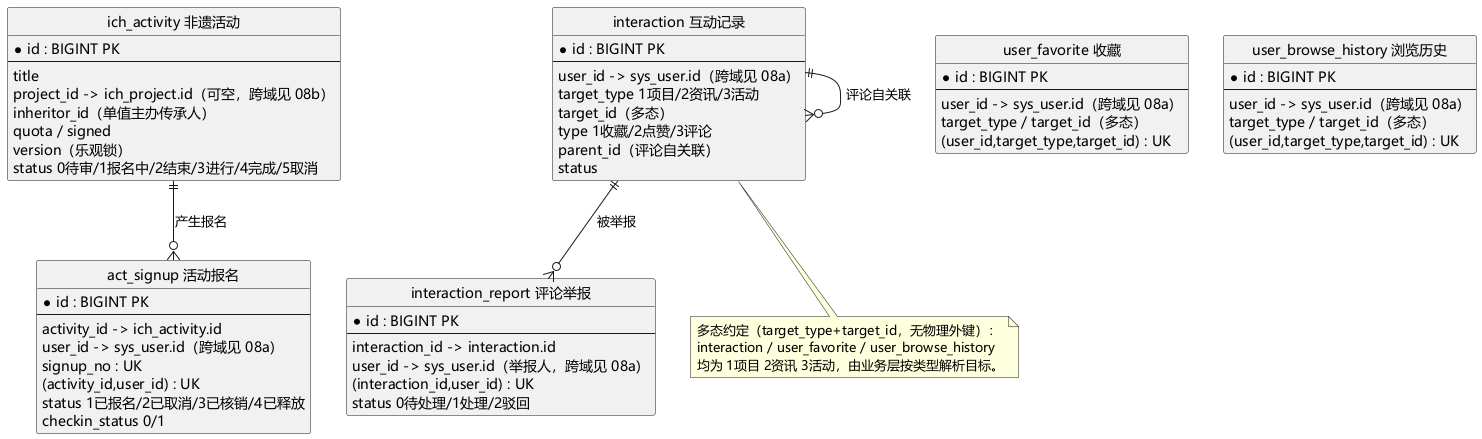

The diagram above was rendered by PlantUML. Its source (embedded in the PNG):
@startuml er-activity-interaction
' 局部逻辑 E-R 图（三）：活动与互动域（6 表）
' 依据：sql/00_schema.sql；MySQL/H2 均无物理 FOREIGN KEY，连线为业务层逻辑外键。
' 多态目标（target_type+target_id）不建物理外键，仅在 note 说明，不画跨目标连线。

skinparam defaultFontName Microsoft YaHei
skinparam shadowing false
skinparam entity {
  BackgroundColor #F7FAFC
  BorderColor #5A7A99
}
hide circle

entity "ich_activity 非遗活动" as ACT {
  * id : BIGINT PK
  --
  title
  project_id -> ich_project.id（可空，跨域见 08b）
  inheritor_id（单值主办传承人）
  quota / signed
  version（乐观锁）
  status 0待审/1报名中/2结束/3进行/4完成/5取消
}
entity "act_signup 活动报名" as SG {
  * id : BIGINT PK
  --
  activity_id -> ich_activity.id
  user_id -> sys_user.id（跨域见 08a）
  signup_no : UK
  (activity_id,user_id) : UK
  status 1已报名/2已取消/3已核销/4已释放
  checkin_status 0/1
}
entity "interaction 互动记录" as INT {
  * id : BIGINT PK
  --
  user_id -> sys_user.id（跨域见 08a）
  target_type 1项目/2资讯/3活动
  target_id（多态）
  type 1收藏/2点赞/3评论
  parent_id（评论自关联）
  status
}
entity "user_favorite 收藏" as FAV {
  * id : BIGINT PK
  --
  user_id -> sys_user.id（跨域见 08a）
  target_type / target_id（多态）
  (user_id,target_type,target_id) : UK
}
entity "user_browse_history 浏览历史" as BH {
  * id : BIGINT PK
  --
  user_id -> sys_user.id（跨域见 08a）
  target_type / target_id（多态）
  (user_id,target_type,target_id) : UK
}
entity "interaction_report 评论举报" as RPT {
  * id : BIGINT PK
  --
  interaction_id -> interaction.id
  user_id -> sys_user.id（举报人，跨域见 08a）
  (interaction_id,user_id) : UK
  status 0待处理/1处理/2驳回
}

ACT ||--o{ SG : 产生报名
INT ||--o{ RPT : 被举报
INT ||--o{ INT : 评论自关联

note bottom of INT
  多态约定（target_type+target_id，无物理外键）：
  interaction / user_favorite / user_browse_history
  均为 1项目 2资讯 3活动，由业务层按类型解析目标。
end note

@enduml